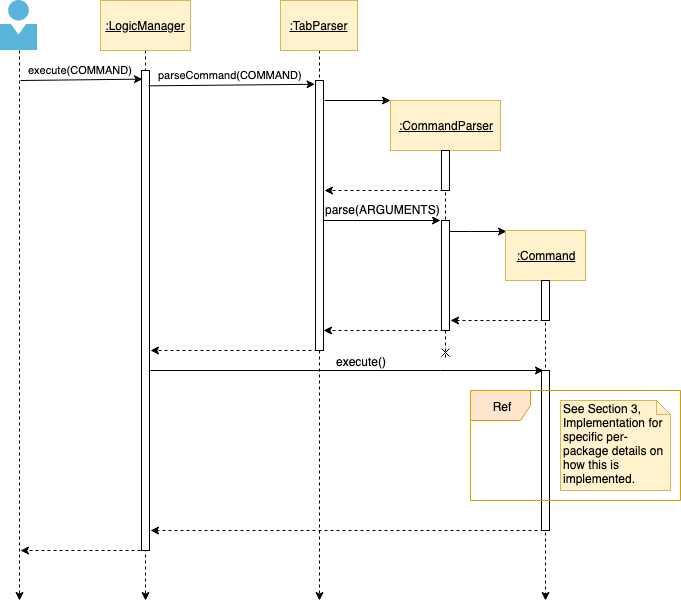

The diagram above was exported from draw.io. Its source (the exported page's mxGraphModel, read from the mxfile embedded in the PNG):
<mxGraphModel dx="1412" dy="757" grid="1" gridSize="10" guides="1" tooltips="1" connect="1" arrows="1" fold="1" page="1" pageScale="1" pageWidth="850" pageHeight="1100" math="0" shadow="0">
  <root>
    <mxCell id="0" />
    <mxCell id="1" parent="0" />
    <mxCell id="2" value="" style="edgeStyle=orthogonalEdgeStyle;rounded=0;orthogonalLoop=1;jettySize=auto;html=1;dashed=1;" edge="1" source="3" parent="1">
      <mxGeometry relative="1" as="geometry">
        <mxPoint x="99" y="680" as="targetPoint" />
      </mxGeometry>
    </mxCell>
    <mxCell id="3" value="" style="aspect=fixed;html=1;points=[];align=center;image;fontSize=12;image=img/lib/mscae/Person.svg;" vertex="1" parent="1">
      <mxGeometry x="80" y="80" width="37" height="50" as="geometry" />
    </mxCell>
    <mxCell id="4" style="edgeStyle=orthogonalEdgeStyle;rounded=0;orthogonalLoop=1;jettySize=auto;html=1;dashed=1;exitX=0.5;exitY=1;exitDx=0;exitDy=0;" edge="1" source="5" parent="1">
      <mxGeometry relative="1" as="geometry">
        <mxPoint x="225" y="680" as="targetPoint" />
      </mxGeometry>
    </mxCell>
    <mxCell id="5" value="&lt;u&gt;:LogicManager&lt;/u&gt;" style="rounded=0;whiteSpace=wrap;html=1;fillColor=#fff2cc;strokeColor=#d6b656;" vertex="1" parent="1">
      <mxGeometry x="180" y="80" width="90" height="50" as="geometry" />
    </mxCell>
    <mxCell id="6" value="" style="edgeStyle=orthogonalEdgeStyle;rounded=0;orthogonalLoop=1;jettySize=auto;html=1;dashed=1;exitX=0.5;exitY=1;exitDx=0;exitDy=0;" edge="1" source="7" parent="1">
      <mxGeometry relative="1" as="geometry">
        <mxPoint x="399" y="680" as="targetPoint" />
        <Array as="points">
          <mxPoint x="399" y="180" />
          <mxPoint x="399" y="180" />
        </Array>
      </mxGeometry>
    </mxCell>
    <mxCell id="7" value="&lt;u&gt;:TabParser&lt;/u&gt;" style="rounded=0;whiteSpace=wrap;html=1;fillColor=#fff2cc;strokeColor=#d6b656;" vertex="1" parent="1">
      <mxGeometry x="360" y="80" width="77" height="50" as="geometry" />
    </mxCell>
    <mxCell id="8" style="edgeStyle=orthogonalEdgeStyle;rounded=0;orthogonalLoop=1;jettySize=auto;html=1;dashed=1;startArrow=none;startFill=0;endArrow=classic;endFill=1;" edge="1" parent="1">
      <mxGeometry relative="1" as="geometry">
        <mxPoint x="100" y="630" as="targetPoint" />
        <mxPoint x="220" y="630" as="sourcePoint" />
        <Array as="points">
          <mxPoint x="100" y="630" />
        </Array>
      </mxGeometry>
    </mxCell>
    <mxCell id="9" value="" style="rounded=0;whiteSpace=wrap;html=1;" vertex="1" parent="1">
      <mxGeometry x="221" y="150" width="8" height="480" as="geometry" />
    </mxCell>
    <mxCell id="10" value="execute(COMMAND)" style="endArrow=classic;html=1;entryX=0.125;entryY=0.018;entryDx=0;entryDy=0;entryPerimeter=0;" edge="1" target="9" parent="1">
      <mxGeometry x="-0.0165" y="10" width="50" height="50" relative="1" as="geometry">
        <mxPoint x="100" y="160" as="sourcePoint" />
        <mxPoint x="180" y="160" as="targetPoint" />
        <mxPoint as="offset" />
      </mxGeometry>
    </mxCell>
    <mxCell id="11" style="edgeStyle=orthogonalEdgeStyle;rounded=0;orthogonalLoop=1;jettySize=auto;html=1;exitX=1;exitY=0.5;exitDx=0;exitDy=0;" edge="1" source="14" parent="1">
      <mxGeometry relative="1" as="geometry">
        <mxPoint x="520" y="300" as="targetPoint" />
        <Array as="points">
          <mxPoint x="403" y="300" />
        </Array>
      </mxGeometry>
    </mxCell>
    <mxCell id="12" value="parse(ARGUMENTS)" style="text;html=1;resizable=0;points=[];align=center;verticalAlign=middle;labelBackgroundColor=#ffffff;" vertex="1" connectable="0" parent="11">
      <mxGeometry x="0.3675" relative="1" as="geometry">
        <mxPoint x="-19" y="-12" as="offset" />
      </mxGeometry>
    </mxCell>
    <mxCell id="13" style="edgeStyle=orthogonalEdgeStyle;rounded=0;orthogonalLoop=1;jettySize=auto;html=1;exitX=0.25;exitY=1;exitDx=0;exitDy=0;dashed=1;startArrow=none;startFill=0;endArrow=classic;endFill=1;" edge="1" source="14" parent="1">
      <mxGeometry relative="1" as="geometry">
        <mxPoint x="230" y="430" as="targetPoint" />
        <Array as="points">
          <mxPoint x="350" y="430" />
          <mxPoint x="350" y="430" />
        </Array>
      </mxGeometry>
    </mxCell>
    <mxCell id="14" value="" style="rounded=0;whiteSpace=wrap;html=1;" vertex="1" parent="1">
      <mxGeometry x="395" y="160" width="8" height="270" as="geometry" />
    </mxCell>
    <mxCell id="15" value="parseCommand(COMMAND)" style="endArrow=classic;html=1;entryX=-0.062;entryY=0.014;entryDx=0;entryDy=0;entryPerimeter=0;exitX=0.875;exitY=0.032;exitDx=0;exitDy=0;exitPerimeter=0;" edge="1" source="9" target="14" parent="1">
      <mxGeometry x="-0.0165" y="10" width="50" height="50" relative="1" as="geometry">
        <mxPoint x="225" y="190" as="sourcePoint" />
        <mxPoint x="347" y="190.08000000000004" as="targetPoint" />
        <mxPoint as="offset" />
      </mxGeometry>
    </mxCell>
    <mxCell id="16" style="edgeStyle=orthogonalEdgeStyle;rounded=0;orthogonalLoop=1;jettySize=auto;html=1;exitX=0.5;exitY=1;exitDx=0;exitDy=0;dashed=1;endArrow=cross;endFill=0;" edge="1" source="17" parent="1">
      <mxGeometry relative="1" as="geometry">
        <mxPoint x="525" y="440" as="targetPoint" />
      </mxGeometry>
    </mxCell>
    <mxCell id="17" value="&lt;u&gt;:CommandParser&lt;/u&gt;" style="rounded=0;whiteSpace=wrap;html=1;fillColor=#fff2cc;strokeColor=#d6b656;" vertex="1" parent="1">
      <mxGeometry x="470" y="180" width="110" height="50" as="geometry" />
    </mxCell>
    <mxCell id="18" value="" style="endArrow=classic;html=1;entryX=0;entryY=0;entryDx=0;entryDy=0;entryPerimeter=0;" edge="1" target="17" parent="1">
      <mxGeometry width="50" height="50" relative="1" as="geometry">
        <mxPoint x="404" y="180" as="sourcePoint" />
        <mxPoint x="480" y="180" as="targetPoint" />
      </mxGeometry>
    </mxCell>
    <mxCell id="19" style="edgeStyle=orthogonalEdgeStyle;rounded=0;orthogonalLoop=1;jettySize=auto;html=1;exitX=0.25;exitY=1;exitDx=0;exitDy=0;dashed=1;" edge="1" source="20" parent="1">
      <mxGeometry relative="1" as="geometry">
        <mxPoint x="404" y="270" as="targetPoint" />
        <Array as="points">
          <mxPoint x="490" y="270" />
          <mxPoint x="490" y="270" />
        </Array>
      </mxGeometry>
    </mxCell>
    <mxCell id="20" value="" style="rounded=0;whiteSpace=wrap;html=1;" vertex="1" parent="1">
      <mxGeometry x="521" y="230" width="8" height="40" as="geometry" />
    </mxCell>
    <mxCell id="21" style="edgeStyle=orthogonalEdgeStyle;rounded=0;orthogonalLoop=1;jettySize=auto;html=1;exitX=0.25;exitY=1;exitDx=0;exitDy=0;dashed=1;" edge="1" source="23" parent="1">
      <mxGeometry relative="1" as="geometry">
        <mxPoint x="403" y="410" as="targetPoint" />
        <Array as="points">
          <mxPoint x="403" y="410" />
        </Array>
      </mxGeometry>
    </mxCell>
    <mxCell id="22" style="edgeStyle=orthogonalEdgeStyle;rounded=0;orthogonalLoop=1;jettySize=auto;html=1;exitX=1;exitY=0.1;exitDx=0;exitDy=0;entryX=0.009;entryY=0.02;entryDx=0;entryDy=0;entryPerimeter=0;endArrow=classic;endFill=1;exitPerimeter=0;" edge="1" source="23" target="25" parent="1">
      <mxGeometry relative="1" as="geometry">
        <Array as="points">
          <mxPoint x="550" y="311" />
          <mxPoint x="550" y="311" />
        </Array>
      </mxGeometry>
    </mxCell>
    <mxCell id="23" value="" style="rounded=0;whiteSpace=wrap;html=1;" vertex="1" parent="1">
      <mxGeometry x="521" y="300" width="8" height="110" as="geometry" />
    </mxCell>
    <mxCell id="24" style="edgeStyle=orthogonalEdgeStyle;rounded=0;orthogonalLoop=1;jettySize=auto;html=1;exitX=0.5;exitY=0;exitDx=0;exitDy=0;dashed=1;endArrow=classic;endFill=1;" edge="1" source="27" parent="1">
      <mxGeometry relative="1" as="geometry">
        <mxPoint x="625" y="680" as="targetPoint" />
        <Array as="points">
          <mxPoint x="625" y="470" />
          <mxPoint x="625" y="470" />
        </Array>
      </mxGeometry>
    </mxCell>
    <mxCell id="25" value="&lt;u&gt;:Command&lt;/u&gt;" style="rounded=0;whiteSpace=wrap;html=1;fillColor=#fff2cc;strokeColor=#d6b656;" vertex="1" parent="1">
      <mxGeometry x="585" y="310" width="80" height="50" as="geometry" />
    </mxCell>
    <mxCell id="26" style="edgeStyle=orthogonalEdgeStyle;rounded=0;orthogonalLoop=1;jettySize=auto;html=1;exitX=0.25;exitY=1;exitDx=0;exitDy=0;dashed=1;endArrow=classic;endFill=1;" edge="1" source="27" parent="1">
      <mxGeometry relative="1" as="geometry">
        <mxPoint x="530" y="400" as="targetPoint" />
        <Array as="points">
          <mxPoint x="600" y="400" />
          <mxPoint x="600" y="400" />
        </Array>
      </mxGeometry>
    </mxCell>
    <mxCell id="27" value="" style="rounded=0;whiteSpace=wrap;html=1;" vertex="1" parent="1">
      <mxGeometry x="621" y="360" width="8" height="40" as="geometry" />
    </mxCell>
    <mxCell id="28" style="edgeStyle=orthogonalEdgeStyle;rounded=0;orthogonalLoop=1;jettySize=auto;html=1;exitX=0.25;exitY=0;exitDx=0;exitDy=0;endArrow=none;endFill=0;startArrow=classic;startFill=1;" edge="1" source="31" parent="1">
      <mxGeometry relative="1" as="geometry">
        <mxPoint x="230" y="450" as="targetPoint" />
        <Array as="points">
          <mxPoint x="520" y="450" />
          <mxPoint x="520" y="450" />
        </Array>
      </mxGeometry>
    </mxCell>
    <mxCell id="29" value="execute()" style="text;html=1;resizable=0;points=[];align=center;verticalAlign=middle;labelBackgroundColor=#ffffff;" vertex="1" connectable="0" parent="28">
      <mxGeometry x="-0.1247" y="-1" relative="1" as="geometry">
        <mxPoint x="-11" y="-9" as="offset" />
      </mxGeometry>
    </mxCell>
    <mxCell id="30" style="edgeStyle=orthogonalEdgeStyle;rounded=0;orthogonalLoop=1;jettySize=auto;html=1;exitX=0.25;exitY=1;exitDx=0;exitDy=0;startArrow=none;startFill=0;endArrow=classic;endFill=1;dashed=1;" edge="1" source="31" parent="1">
      <mxGeometry relative="1" as="geometry">
        <mxPoint x="230" y="610" as="targetPoint" />
        <Array as="points">
          <mxPoint x="560" y="610" />
          <mxPoint x="560" y="610" />
        </Array>
      </mxGeometry>
    </mxCell>
    <mxCell id="31" value="" style="rounded=0;whiteSpace=wrap;html=1;" vertex="1" parent="1">
      <mxGeometry x="621" y="450" width="8" height="160" as="geometry" />
    </mxCell>
    <mxCell id="32" value="Ref" style="shape=umlFrame;whiteSpace=wrap;html=1;fillColor=#ffe6cc;strokeColor=#d79b00;" vertex="1" parent="1">
      <mxGeometry x="550" y="470" width="210" height="110" as="geometry" />
    </mxCell>
    <mxCell id="33" value="See Section 3, Implementation for specific per-package details on how this is implemented." style="shape=note;whiteSpace=wrap;html=1;size=14;verticalAlign=top;align=left;spacingTop=-6;fillColor=#fff2cc;strokeColor=#d6b656;" vertex="1" parent="1">
      <mxGeometry x="640" y="480" width="110" height="90" as="geometry" />
    </mxCell>
  </root>
</mxGraphModel>